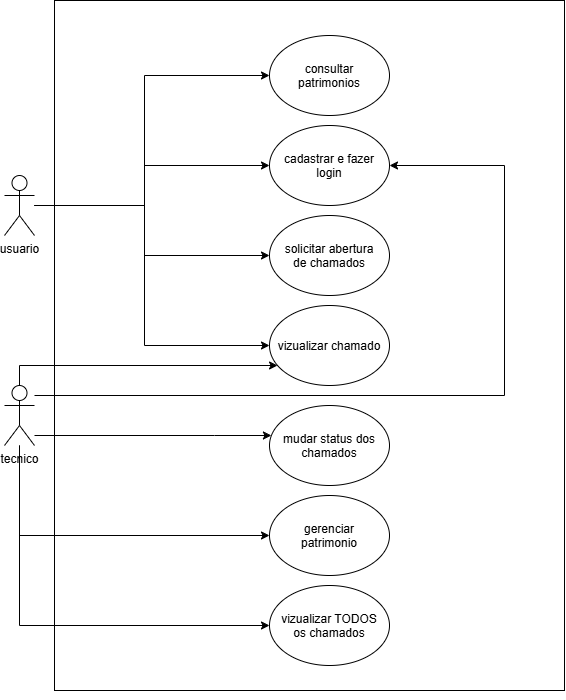

The diagram above was exported from draw.io. Its source (the exported page's mxGraphModel, read from the mxfile embedded in the PNG):
<mxGraphModel dx="1414" dy="1912" grid="1" gridSize="10" guides="1" tooltips="1" connect="1" arrows="1" fold="1" page="1" pageScale="1" pageWidth="827" pageHeight="1169" math="0" shadow="0">
  <root>
    <mxCell id="0" />
    <mxCell id="1" parent="0" />
    <mxCell id="qdP1jDdTAqte2im_iFzp-32" parent="1" style="rounded=0;whiteSpace=wrap;html=1;" value="" vertex="1">
      <mxGeometry height="690" width="510" x="110" y="-5" as="geometry" />
    </mxCell>
    <mxCell id="qdP1jDdTAqte2im_iFzp-7" edge="1" parent="1" source="qdP1jDdTAqte2im_iFzp-1" style="edgeStyle=orthogonalEdgeStyle;rounded=0;orthogonalLoop=1;jettySize=auto;html=1;entryX=0;entryY=0.5;entryDx=0;entryDy=0;" target="qdP1jDdTAqte2im_iFzp-3">
      <mxGeometry relative="1" as="geometry">
        <Array as="points">
          <mxPoint x="200" y="200" />
          <mxPoint x="200" y="160" />
        </Array>
      </mxGeometry>
    </mxCell>
    <mxCell id="qdP1jDdTAqte2im_iFzp-9" edge="1" parent="1" source="qdP1jDdTAqte2im_iFzp-1" style="edgeStyle=orthogonalEdgeStyle;rounded=0;orthogonalLoop=1;jettySize=auto;html=1;" target="qdP1jDdTAqte2im_iFzp-4">
      <mxGeometry relative="1" as="geometry">
        <Array as="points">
          <mxPoint x="200" y="200" />
          <mxPoint x="200" y="250" />
        </Array>
      </mxGeometry>
    </mxCell>
    <mxCell id="qdP1jDdTAqte2im_iFzp-18" edge="1" parent="1" source="qdP1jDdTAqte2im_iFzp-1" style="edgeStyle=orthogonalEdgeStyle;rounded=0;orthogonalLoop=1;jettySize=auto;html=1;" target="qdP1jDdTAqte2im_iFzp-11">
      <mxGeometry relative="1" as="geometry">
        <Array as="points">
          <mxPoint x="200" y="200" />
          <mxPoint x="200" y="340" />
        </Array>
      </mxGeometry>
    </mxCell>
    <mxCell id="qdP1jDdTAqte2im_iFzp-21" edge="1" parent="1" source="qdP1jDdTAqte2im_iFzp-1" style="edgeStyle=orthogonalEdgeStyle;rounded=0;orthogonalLoop=1;jettySize=auto;html=1;" target="qdP1jDdTAqte2im_iFzp-20">
      <mxGeometry relative="1" as="geometry">
        <Array as="points">
          <mxPoint x="200.03" y="200" />
          <mxPoint x="200.03" y="70" />
        </Array>
        <mxPoint x="200" y="60" as="targetPoint" />
      </mxGeometry>
    </mxCell>
    <mxCell id="qdP1jDdTAqte2im_iFzp-1" parent="1" style="shape=umlActor;verticalLabelPosition=bottom;verticalAlign=top;html=1;outlineConnect=0;" value="usuario&lt;div&gt;&lt;br&gt;&lt;/div&gt;" vertex="1">
      <mxGeometry height="60" width="30" x="60" y="170" as="geometry" />
    </mxCell>
    <mxCell id="qdP1jDdTAqte2im_iFzp-3" parent="1" style="ellipse;whiteSpace=wrap;html=1;shapeInside=1;" value="cadastrar e fazer login" vertex="1">
      <mxGeometry height="80" width="120" x="325" y="120" as="geometry" />
    </mxCell>
    <mxCell id="qdP1jDdTAqte2im_iFzp-4" parent="1" style="ellipse;whiteSpace=wrap;html=1;shapeInside=1;" value="solicitar abertura de&amp;nbsp;chamados&lt;div&gt;&lt;br&gt;&lt;/div&gt;" vertex="1">
      <mxGeometry height="80" width="120" x="325" y="210" as="geometry" />
    </mxCell>
    <mxCell id="qdP1jDdTAqte2im_iFzp-17" edge="1" parent="1" source="qdP1jDdTAqte2im_iFzp-10" style="edgeStyle=orthogonalEdgeStyle;rounded=0;orthogonalLoop=1;jettySize=auto;html=1;" target="qdP1jDdTAqte2im_iFzp-16">
      <mxGeometry relative="1" as="geometry">
        <Array as="points">
          <mxPoint x="270" y="430" />
          <mxPoint x="270" y="430" />
        </Array>
      </mxGeometry>
    </mxCell>
    <mxCell id="qdP1jDdTAqte2im_iFzp-23" edge="1" parent="1" source="qdP1jDdTAqte2im_iFzp-10" style="edgeStyle=orthogonalEdgeStyle;rounded=0;orthogonalLoop=1;jettySize=auto;html=1;" target="qdP1jDdTAqte2im_iFzp-22">
      <mxGeometry relative="1" as="geometry">
        <Array as="points">
          <mxPoint x="75" y="530" />
        </Array>
      </mxGeometry>
    </mxCell>
    <mxCell id="qdP1jDdTAqte2im_iFzp-25" edge="1" parent="1" source="qdP1jDdTAqte2im_iFzp-10" style="edgeStyle=orthogonalEdgeStyle;rounded=0;orthogonalLoop=1;jettySize=auto;html=1;" target="qdP1jDdTAqte2im_iFzp-11">
      <mxGeometry relative="1" as="geometry">
        <Array as="points">
          <mxPoint x="75" y="360" />
        </Array>
        <mxPoint x="320" y="360" as="targetPoint" />
      </mxGeometry>
    </mxCell>
    <mxCell id="qdP1jDdTAqte2im_iFzp-26" edge="1" parent="1" source="qdP1jDdTAqte2im_iFzp-10" style="edgeStyle=orthogonalEdgeStyle;rounded=0;orthogonalLoop=1;jettySize=auto;html=1;" target="qdP1jDdTAqte2im_iFzp-3">
      <mxGeometry relative="1" as="geometry">
        <Array as="points">
          <mxPoint x="560.03" y="390" />
          <mxPoint x="560.03" y="160" />
        </Array>
        <mxPoint x="620" y="140" as="targetPoint" />
      </mxGeometry>
    </mxCell>
    <mxCell id="qdP1jDdTAqte2im_iFzp-28" edge="1" parent="1" source="qdP1jDdTAqte2im_iFzp-10" style="edgeStyle=orthogonalEdgeStyle;rounded=0;orthogonalLoop=1;jettySize=auto;html=1;" target="qdP1jDdTAqte2im_iFzp-27">
      <mxGeometry relative="1" as="geometry">
        <Array as="points">
          <mxPoint x="75" y="620" />
        </Array>
      </mxGeometry>
    </mxCell>
    <mxCell id="qdP1jDdTAqte2im_iFzp-10" parent="1" style="shape=umlActor;verticalLabelPosition=bottom;verticalAlign=top;html=1;outlineConnect=0;" value="tecnico&lt;div&gt;&lt;br&gt;&lt;/div&gt;" vertex="1">
      <mxGeometry height="60" width="30" x="60" y="380" as="geometry" />
    </mxCell>
    <mxCell id="qdP1jDdTAqte2im_iFzp-11" parent="1" style="ellipse;whiteSpace=wrap;html=1;shapeInside=1;" value="vizualizar chamado" vertex="1">
      <mxGeometry height="80" width="120" x="325" y="300" as="geometry" />
    </mxCell>
    <mxCell id="qdP1jDdTAqte2im_iFzp-16" parent="1" style="ellipse;whiteSpace=wrap;html=1;shapeInside=1;" value="mudar status dos chamados" vertex="1">
      <mxGeometry height="80" width="120" x="325" y="400" as="geometry" />
    </mxCell>
    <mxCell id="qdP1jDdTAqte2im_iFzp-20" parent="1" style="ellipse;whiteSpace=wrap;html=1;shapeInside=1;" value="consultar patrimonios" vertex="1">
      <mxGeometry height="80" width="120" x="325" y="30" as="geometry" />
    </mxCell>
    <mxCell id="qdP1jDdTAqte2im_iFzp-22" parent="1" style="ellipse;whiteSpace=wrap;html=1;shapeInside=1;" value="gerenciar patrimonio" vertex="1">
      <mxGeometry height="80" width="120" x="325" y="489.9999999999999" as="geometry" />
    </mxCell>
    <mxCell id="qdP1jDdTAqte2im_iFzp-27" parent="1" style="ellipse;whiteSpace=wrap;html=1;shapeInside=1;" value="vizualizar TODOS os chamados" vertex="1">
      <mxGeometry height="80" width="120" x="325" y="580" as="geometry" />
    </mxCell>
    <mxCell id="qdP1jDdTAqte2im_iFzp-33" edge="1" parent="1" source="qdP1jDdTAqte2im_iFzp-32" style="edgeStyle=orthogonalEdgeStyle;rounded=0;orthogonalLoop=1;jettySize=auto;html=1;innerLoopWaypoints=1;exitX=0.5;exitY=1;exitDx=0;exitDy=0;" target="qdP1jDdTAqte2im_iFzp-32">
      <mxGeometry relative="1" as="geometry" />
    </mxCell>
  </root>
</mxGraphModel>